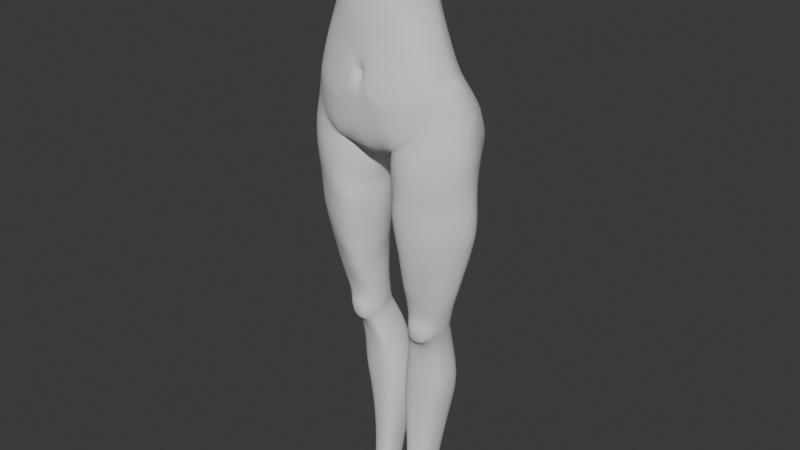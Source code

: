 # Source: StylizedCharaBlendAlong16.blend  (saved by Blender 5.0.118; exported with 4.5.12 LTS)
import bpy
from mathutils import Matrix  # noqa: F401  (used for matrix-valued properties, if any)

bpy.ops.wm.read_factory_settings(use_empty=True)
scene = bpy.context.scene
scene.name = 'Scene'

# ---- collections
col_reference_images = bpy.data.collections.new('Reference images'); scene.collection.children.link(col_reference_images)
col_mesh = bpy.data.collections.new('Mesh'); scene.collection.children.link(col_mesh)

# ---- world
world_world = bpy.data.worlds.new('World'); scene.world = world_world
world_world.use_nodes = True; world_world.node_tree.nodes.clear()
_N = world_world.node_tree.nodes; _L = world_world.node_tree.links
n0 = _N.new('ShaderNodeOutputWorld'); n0.name = 'World Output'; n0.location = (200, 100)
n1 = _N.new('ShaderNodeBackground'); n1.name = 'Background'; n1.location = (-200, 100)
n1.inputs[0].default_value = (0.05088, 0.05088, 0.05088, 1.0)
_L.new(n1.outputs[0], n0.inputs[0])
n0.is_active_output = True
world_world.color = (0.05088, 0.05088, 0.05088)
world_world.sun_shadow_jitter_overblur = 0.0

# ---- meshes
me_cylinder = bpy.data.meshes.new('Cylinder')
me_cylinder.from_pydata([(-0.0227, 0.6464, -1.502), (0.0, 0.7505, 1.295), (0.5619, 0.838, 1.306), (0.7968, 0.627, 1.445), (1.152, 0.502, -1.3), (0.9965, 0.4314, 1.557), (1.328, -0.01377, -1.07), (1.157, 0.2499, 1.541), (1.216, -0.3473, -1.17), (0.9967, 0.01952, 1.54), (0.9431, -0.5992, -1.375), (0.7969, -0.1444, 1.536), (0.5361, -0.8078, -1.811), (0.5935, -0.2171, 1.52), (0.0, -0.7658, -1.884), (0.0, -0.4961, 1.475), (-6.479e-05, 0.4617, -0.4658), (0.5438, 0.4097, -0.3923), (0.8185, 0.2322, -0.3566), (0.9322, 0.01215, -0.3372), (0.9847, -0.1694, -0.3307), (0.9272, -0.4661, -0.4242), (0.8006, -0.6225, -0.5047), (0.5376, -0.7407, -0.6153), (0.0, -0.8241, -0.8921), (0.0, 0.5632, 0.5283), (0.4193, 0.4797, 0.4583), (0.5601, 0.3086, 0.5771), (0.753, 0.1384, 0.6616), (0.8324, -0.001413, 0.6715), (0.7535, -0.3093, 0.623), (0.5602, -0.5595, 0.5444), (0.4414, -0.6384, 0.5267), (0.0, -0.6897, 0.6003), (0.489, 0.3288, 0.01728), (0.6692, 0.2107, 0.06204), (0.7744, 0.01983, 0.09757), (0.8325, -0.1352, 0.09741), (0.7747, -0.421, 0.04343), (0.6571, -0.592, -0.01834), (0.482, -0.6916, -0.09117), (0.0, -0.7933, -0.1982), (6.479e-06, 0.3882, -0.07757), (0.0, 0.4151, 0.2052), (0.4279, 0.344, 0.2284), (0.5699, 0.2413, 0.2914), (0.7214, 0.05888, 0.3404), (0.7941, -0.08712, 0.3383), (0.722, -0.3769, 0.2918), (0.5696, -0.5855, 0.2303), (0.4429, -0.6806, 0.1896), (0.0, -0.7747, 0.1602), (0.4779, 0.7121, -1.069), (0.756, 0.6325, -1.011), (1.027, 0.4106, -1.032), (1.253, -0.05646, -0.7511), (1.109, -0.3854, -0.8969), (0.9186, -0.6307, -1.015), (0.5712, -0.7951, -1.202), (0.0, -0.8113, -1.375), (-0.001399, 0.6697, -1.194), (0.0, 0.104, -2.098), (0.1704, 0.01836, -2.009), (0.0, -0.3917, -2.074), (0.3025, -0.4012, -1.919), (-0.01263, 0.4346, -1.772), (0.09573, 0.2778, -2.065), (0.5385, 0.6611, -3.133), (0.969, 0.6577, -3.063), (1.286, 0.3315, -3.052), (1.485, 0.06875, -3.086), (1.29, -0.2711, -3.087), (1.015, -0.5433, -3.165), (0.439, -0.6935, -3.191), (0.1962, 0.05281, -3.203), (0.2283, -0.285, -3.201), (0.3186, 0.3466, -3.172), (0.5772, 0.6041, -2.681), (0.3355, 0.3481, -2.777), (1.24, 0.3422, -2.581), (0.9256, 0.6211, -2.632), (0.1332, 0.02159, -2.817), (0.2179, -0.3415, -2.803), (0.428, -0.769, -2.77), (0.9608, -0.5921, -2.589), (1.309, -0.2977, -2.588), (1.471, 0.04381, -2.542), (0.5113, 0.4927, -3.989), (0.911, 0.5376, -3.976), (1.148, 0.2054, -3.935), (1.244, 0.02348, -3.925), (1.126, -0.2075, -3.948), (0.9232, -0.3422, -3.977), (0.4598, -0.5058, -4.011), (0.3147, 0.009673, -3.967), (0.321, -0.2408, -3.969), (0.3695, 0.2265, -3.998), (0.2712, 0.3947, -2.413), (0.8671, 0.7223, -2.35), (0.1609, -0.4331, -2.275), (0.9402, -0.6966, -1.953), (1.312, -0.3897, -1.874), (1.491, -0.05464, -1.805), (0.5364, 0.6499, -2.435), (1.181, 0.5569, -2.122), (0.1632, -0.01889, -2.337), (0.5277, -0.7449, -2.127), (0.4579, 0.3969, -4.455), (0.1096, 0.3137, -2.221), (0.2436, -0.3167, -2.111), (0.9429, -0.6346, -1.613), (1.273, -0.3393, -1.46), (1.427, 0.01104, -1.446), (1.231, 0.5689, -1.735), (0.07538, 0.01757, -2.133), (0.3612, -0.7258, -1.783), (0.8576, 0.3553, -4.466), (1.008, 0.1745, -4.474), (1.056, 0.03898, -4.482), (0.9742, -0.163, -4.471), (0.8291, -0.2665, -4.457), (0.4702, -0.3286, -4.446), (0.3073, 0.01381, -4.459), (0.3332, -0.1971, -4.453), (0.3459, 0.1863, -4.464), (0.0067, 0.7386, -1.635), (0.1896, 0.895, 1.283), (0.2767, -0.7525, -1.811), (0.318, -0.311, 1.501), (0.2964, -0.8073, -0.6779), (0.1849, 0.451, -0.4065), (0.2469, -0.7203, 0.4976), (0.1029, 0.5444, 0.4879), (0.1354, 0.3725, 0.02672), (0.2344, -0.7679, -0.2497), (0.1007, 0.387, 0.2627), (0.2444, -0.7519, 0.156), (0.2075, 0.7471, -1.173), (0.2667, -0.8323, -1.222), (0.1064, 0.08608, -2.037), (0.1894, -0.336, -2.101), (0.01949, 0.4628, -1.969), (0.5765, 0.6082, -2.521), (1.231, 0.4068, -2.342), (0.1818, -0.01429, -2.631), (0.5122, -0.7173, -2.559), (0.3191, 0.3467, -2.596), (0.9134, 0.6788, -2.451), (0.2385, -0.3946, -2.621), (0.9524, -0.6515, -2.435), (1.315, -0.3522, -2.328), (1.463, 0.003815, -2.261), (0.4081, 0.4161, -4.799), (0.8292, 0.3795, -4.809), (0.9365, 0.1858, -4.812), (0.9358, 0.07288, -4.807), (0.873, -0.1317, -4.77), (0.7361, -0.2384, -4.692), (0.4971, -0.2693, -4.687), (0.2981, 0.0227, -4.805), (0.3527, -0.1691, -4.765), (0.3295, 0.1753, -4.816), (0.4029, 0.4433, -4.917), (0.8011, 0.4022, -4.937), (0.8905, 0.1917, -4.943), (0.8916, 0.08242, -4.943), (0.8583, -0.09114, -4.95), (0.6882, -0.2694, -4.822), (0.7854, -0.218, -4.882), (0.3047, 0.03009, -4.932), (0.3311, -0.1238, -4.946), (0.3431, 0.1796, -4.934), (0.4109, 0.4914, -5.022), (0.7856, 0.4363, -5.041), (0.8709, 0.2282, -5.046), (0.8683, 0.1203, -5.053), (0.8069, -0.06842, -5.119), (0.6673, -0.1347, -5.224), (0.437, -0.1707, -5.217), (0.3165, 0.09047, -5.043), (0.339, -0.09352, -5.115), (0.3549, 0.2389, -5.04), (0.3372, 0.6333, -5.348), (0.7157, 0.5791, -5.365), (0.815, 0.3686, -5.37), (0.8145, 0.2418, -5.372), (0.7833, 0.03223, -5.382), (0.6825, -0.0448, -5.41), (0.3156, -0.1317, -5.394), (0.2315, 0.2193, -5.364), (0.2422, 0.007643, -5.376), (0.2674, 0.3822, -5.365), (0.218, 0.7805, -6.779), (0.5642, 0.7523, -6.767), (0.7058, 0.5553, -6.75), (0.7397, 0.3801, -6.746), (0.6857, 0.1379, -6.733), (0.5468, 0.02028, -6.734), (0.1897, -0.03449, -6.746), (0.06706, 0.3455, -6.783), (0.07772, 0.09979, -6.763), (0.1001, 0.5598, -6.779), (0.8164, 0.5258, -5.89), (0.6621, 0.7264, -5.891), (0.1038, 0.3047, -5.898), (0.1234, 0.07835, -5.894), (0.2511, -0.0595, -5.891), (0.6445, -0.003128, -5.896), (0.8377, 0.3308, -5.89), (0.2806, 0.7546, -5.887), (0.1467, 0.531, -5.894), (0.7954, 0.1069, -5.892), (0.2648, 0.6142, -7.599), (0.4929, 0.5883, -7.601), (0.5848, 0.4333, -7.598), (0.5973, 0.3006, -7.595), (0.5657, 0.1063, -7.585), (0.4762, 0.01531, -7.585), (0.2424, -0.03301, -7.583), (0.1572, 0.2705, -7.611), (0.1656, 0.06938, -7.593), (0.1819, 0.4399, -7.604), (0.2889, 0.4442, -8.336), (0.4678, 0.4251, -8.34), (0.5537, 0.3036, -8.34), (0.5606, 0.1813, -8.336), (0.5376, 0.01767, -8.33), (0.4521, -0.06934, -8.328), (0.2695, -0.106, -8.324), (0.1864, 0.1562, -8.347), (0.1947, -0.01697, -8.332), (0.2089, 0.309, -8.342), (0.8193, 0.5599, -6.263), (0.06831, 0.3324, -6.289), (0.2129, -0.05143, -6.265), (0.8416, 0.3636, -6.26), (0.2426, 0.7965, -6.28), (0.7996, 0.1223, -6.255), (0.6599, 0.7678, -6.274), (0.07984, 0.0893, -6.276), (0.6431, 0.003787, -6.258), (0.1041, 0.5644, -6.283), (0.5176, -0.2888, -4.819), (0.4152, -0.2438, -4.879), (0.7945, -0.1899, -4.989), (0.3885, -0.2112, -4.989), (0.7527, -0.1828, -5.099), (0.6492, -0.2075, -5.173), (0.4876, -0.2275, -5.17), (0.4073, -0.1989, -5.1), (0.6494, -0.2881, -4.925), (0.7176, -0.2588, -4.95), (0.5363, -0.2998, -4.922), (0.4708, -0.2762, -4.944), (0.717, -0.2479, -5.018), (0.4586, -0.2623, -5.016), (0.7029, -0.2374, -5.09), (0.6309, -0.2566, -5.118), (0.521, -0.2676, -5.116), (0.4597, -0.2485, -5.089), (0.6351, -0.2778, -5.025), (0.5307, -0.2874, -5.023), (0.5408, 0.5002, -3.73), (0.9435, 0.5778, -3.711), (0.3617, 0.267, -3.739), (0.2549, 0.02669, -3.707), (0.9653, -0.3998, -3.72), (1.202, -0.2146, -3.676), (1.209, 0.2494, -3.663), (0.2881, -0.2509, -3.721), (0.4913, -0.589, -3.81), (1.314, 0.04327, -3.662), (0.5494, 0.5282, -3.481), (0.2491, 0.04526, -3.456), (1.248, -0.2274, -3.435), (0.2603, -0.2597, -3.481), (0.9836, -0.4563, -3.482), (0.3455, 0.3123, -3.492), (0.9594, 0.6057, -3.459), (1.248, 0.299, -3.418), (0.4941, -0.643, -3.541), (1.369, 0.06387, -3.427), (0.8956, 0.4019, -4.157), (0.4969, 0.474, -4.173), (0.3646, 0.2087, -4.174), (0.3208, 0.00849, -4.158), (0.8924, -0.3073, -4.182), (1.055, -0.1982, -4.167), (1.097, 0.1884, -4.153), (0.3296, -0.2263, -4.161), (0.48, -0.4666, -4.197), (1.173, 0.02261, -4.183), (0.6799, 0.6672, -5.641), (0.1743, 0.05224, -5.646), (0.6629, -0.01664, -5.656), (0.1973, 0.4706, -5.642), (0.8121, 0.4616, -5.644), (0.1568, 0.2722, -5.643), (0.274, -0.09324, -5.643), (0.8242, 0.296, -5.645), (0.3048, 0.707, -5.63), (0.7857, 0.07734, -5.649), (0.0, -0.8424, -1.064), (0.0, -0.7989, -0.4607), (0.117, -0.8304, -0.6994), (0.1078, -0.8631, -0.9136), (0.09728, -0.8079, -0.5452), (0.0, -0.7808, -0.5886), (0.05255, -0.7832, -0.7107), (0.04844, -0.8053, -0.7919), (0.04755, -0.773, -0.6422), (0.0, -0.8028, -0.8221), (0.0, -0.7698, -0.6375), (0.03337, -0.7697, -0.7172), (0.03161, -0.7874, -0.7749), (0.03204, -0.7645, -0.6597), (0.0, -0.7855, -0.7714), (0.0, -0.7706, -0.6849), (0.03314, -0.7655, -0.7157), (0.03842, -0.7783, -0.7765), (0.03447, -0.7605, -0.6586), (1.341, 0.2475, -1.973), (1.285, 0.3033, -1.554), (1.24, 0.2585, -1.2), (0.7802, 0.8685, -1.541), (0.4317, 0.8991, -1.462), (0.6226, 0.8619, -1.418), (0.7705, 0.8127, -1.401), (0.2207, 0.8394, -2.188), (0.6559, 0.9365, -2.125), (0.4265, 0.9277, -2.196), (0.8229, 0.8961, -2.047), (0.09567, 0.7428, -2.094), (0.8183, 0.9066, -1.903), (0.03073, 0.819, -1.714), (0.2521, 0.9088, -1.525), (0.02967, 0.7055, -1.983), (0.4068, 0.9647, -1.643), (0.6008, 0.9542, -1.587), (0.2385, 0.918, -2.026), (0.6274, 0.9786, -1.962), (0.4166, 0.9685, -2.013), (0.09622, 0.845, -2.01), (0.1072, 0.9185, -1.71), (0.2405, 0.9581, -1.683), (0.08175, 0.5575, -2.164), (0.1217, 0.8846, -1.595), (0.1105, 0.8288, -1.442), (0.4568, 0.806, -1.29), (0.6809, 0.7615, -1.249), (0.8875, 0.7034, -1.266), (0.2405, 0.8381, -1.358), (0.9525, 0.7316, -1.444), (1.012, 0.7807, -1.853), (0.9645, 0.7899, -2.086), (0.2222, 0.6697, -2.308), (0.4577, 0.8195, -2.358), (0.7535, 0.8626, -2.271), (0.1067, 0.913, -1.869), (0.0003434, 0.5949, -0.9378), (0.4853, 0.6461, -0.9605), (0.7758, 0.4765, -0.8562), (1.001, 0.2418, -0.822), (1.127, -0.087, -0.6804), (1.095, -0.4008, -0.84), (0.9091, -0.6291, -0.9725), (0.577, -0.8161, -1.078), (0.1688, 0.6848, -1.079), (0.2861, -0.8498, -1.081), (0.04707, -0.7982, -0.7794), (0.1124, -0.8571, -0.8535), (0.02505, -0.7793, -0.7713), (0.02671, -0.7748, -0.7753), (0.6042, 0.9934, -1.783), (0.4085, 1.004, -1.833), (0.2461, 0.9707, -1.859), (0.7924, 0.9152, -1.725), (0.9806, 0.7724, -1.646), (0.01823, 0.7621, -1.856), (-0.007381, 0.6319, -1.823), (1.2, 0.5109, -1.503), (1.39, 0.06508, -1.261)], [], [(132, 126, 2, 26), (26, 2, 3, 27), (27, 3, 5, 28), (28, 5, 7, 29), (29, 7, 9, 30), (30, 9, 11, 31), (31, 11, 13, 32), (131, 128, 15, 33), (368, 129, 304, 370), (365, 22, 23, 366), (364, 21, 22, 365), (363, 20, 21, 364), (362, 19, 20, 363), (361, 18, 19, 362), (360, 17, 18, 361), (367, 130, 17, 360), (136, 131, 33, 51), (49, 31, 32, 50), (48, 30, 31, 49), (47, 29, 30, 48), (46, 28, 29, 47), (45, 27, 28, 46), (44, 26, 27, 45), (135, 132, 26, 44), (130, 133, 34, 17), (17, 34, 35, 18), (18, 35, 36, 19), (19, 36, 37, 20), (20, 37, 38, 21), (21, 38, 39, 22), (22, 39, 40, 23), (134, 41, 303, 306), (133, 135, 44, 34), (34, 44, 45, 35), (35, 45, 46, 36), (36, 46, 47, 37), (37, 47, 48, 38), (38, 48, 49, 39), (39, 49, 50, 40), (134, 136, 51, 41), (4, 54, 55, 6, 323), (6, 55, 56, 8), (8, 56, 57, 10), (10, 57, 58, 12), (127, 138, 59, 14), (140, 64, 12, 127), (141, 66, 62, 139), (139, 62, 64, 140), (78, 77, 67, 76), (80, 79, 69, 68), (82, 81, 74, 75), (77, 80, 68, 67), (81, 78, 76, 74), (84, 83, 73, 72), (83, 82, 75, 73), (85, 84, 72, 71), (86, 85, 71, 70), (79, 86, 70, 69), (143, 151, 86, 79), (151, 150, 85, 86), (150, 149, 84, 85), (145, 148, 82, 83), (149, 145, 83, 84), (144, 146, 78, 81), (148, 144, 81, 82), (147, 143, 79, 80), (146, 142, 77, 78), (262, 263, 88, 87), (265, 264, 96, 94), (267, 266, 92, 91), (263, 268, 89, 88), (269, 265, 94, 95), (266, 270, 93, 92), (268, 271, 90, 89), (264, 262, 87, 96), (270, 269, 95, 93), (271, 267, 91, 90), (109, 114, 105, 99), (142, 103, 98, 147), (114, 108, 97, 105), (110, 115, 106, 100), (115, 109, 99, 106), (111, 110, 100, 101), (112, 111, 101, 102), (113, 322, 112, 102, 321, 104), (380, 381, 112, 322, 113), (6, 8, 111, 112, 381), (8, 10, 110, 111), (12, 64, 109, 115), (10, 12, 115, 110), (62, 66, 108, 114), (64, 62, 114, 109), (283, 282, 116, 107), (285, 284, 124, 122), (287, 286, 120, 119), (282, 288, 117, 116), (289, 285, 122, 123), (286, 290, 121, 120), (288, 291, 118, 117), (284, 283, 107, 124), (290, 289, 123, 121), (291, 287, 119, 118), (0, 125, 379, 141, 65), (61, 139, 140, 63), (65, 141, 139, 61), (63, 140, 127, 14), (12, 58, 138, 127), (0, 60, 137, 347, 125), (40, 50, 136, 134), (42, 43, 135, 133), (23, 40, 134, 129), (16, 42, 133, 130), (43, 25, 132, 135), (50, 32, 131, 136), (359, 16, 130, 367), (366, 23, 129, 368), (32, 13, 128, 131), (25, 1, 126, 132), (77, 142, 147, 80), (97, 103, 142, 146), (98, 104, 143, 147), (99, 105, 144, 148), (105, 97, 146, 144), (100, 106, 145, 149), (106, 99, 148, 145), (101, 100, 149, 150), (102, 101, 150, 151), (104, 321, 102, 151, 143), (123, 122, 159, 160), (120, 121, 158, 157), (117, 118, 155, 154), (124, 107, 152, 161), (121, 123, 160, 158), (107, 116, 153, 152), (118, 119, 156, 155), (122, 124, 161, 159), (119, 120, 157, 156), (116, 117, 154, 153), (155, 156, 166, 165), (152, 153, 163, 162), (159, 161, 171, 169), (166, 156, 168, 244), (153, 154, 164, 163), (160, 159, 169, 170), (170, 180, 249, 245), (154, 155, 165, 164), (161, 152, 162, 171), (157, 158, 242, 167), (162, 163, 173, 172), (169, 171, 181, 179), (177, 176, 246, 247), (163, 164, 174, 173), (170, 169, 179, 180), (158, 160, 243, 242), (164, 165, 175, 174), (171, 162, 172, 181), (180, 178, 248, 249), (165, 166, 176, 175), (176, 177, 187, 186), (173, 174, 184, 183), (180, 179, 189, 190), (177, 178, 188, 187), (174, 175, 185, 184), (181, 172, 182, 191), (178, 180, 190, 188), (175, 176, 186, 185), (172, 173, 183, 182), (179, 181, 191, 189), (238, 232, 194, 193), (239, 233, 199, 200), (240, 234, 198, 197), (232, 235, 195, 194), (241, 236, 192, 201), (234, 239, 200, 198), (235, 237, 196, 195), (236, 238, 193, 192), (233, 241, 201, 199), (237, 240, 197, 196), (301, 294, 207, 211), (297, 295, 210, 204), (300, 292, 203, 209), (299, 301, 211, 208), (298, 293, 205, 206), (295, 300, 209, 210), (296, 299, 208, 202), (294, 298, 206, 207), (293, 297, 204, 205), (292, 296, 202, 203), (200, 199, 219, 220), (197, 198, 218, 217), (194, 195, 215, 214), (201, 192, 212, 221), (198, 200, 220, 218), (195, 196, 216, 215), (192, 193, 213, 212), (199, 201, 221, 219), (196, 197, 217, 216), (193, 194, 214, 213), (214, 215, 225, 224), (221, 212, 222, 231), (218, 220, 230, 228), (215, 216, 226, 225), (212, 213, 223, 222), (219, 221, 231, 229), (216, 217, 227, 226), (213, 214, 224, 223), (220, 219, 229, 230), (217, 218, 228, 227), (211, 207, 240, 237), (204, 210, 241, 233), (209, 203, 238, 236), (208, 211, 237, 235), (206, 205, 239, 234), (210, 209, 236, 241), (202, 208, 235, 232), (207, 206, 234, 240), (205, 204, 233, 239), (203, 202, 232, 238), (156, 157, 167, 168), (160, 170, 245, 243), (176, 166, 244, 246), (178, 177, 247, 248), (167, 242, 252, 250), (245, 249, 259, 255), (243, 245, 255, 253), (242, 243, 253, 252), (244, 168, 251, 254), (249, 248, 258, 259), (168, 167, 250, 251), (248, 247, 257, 258), (246, 244, 254, 256), (247, 246, 256, 257), (261, 260, 250, 252), (260, 254, 251, 250), (261, 255, 259, 258), (252, 253, 255, 261), (257, 256, 254, 260), (258, 257, 260, 261), (281, 274, 267, 271), (280, 275, 269, 270), (277, 272, 262, 264), (279, 281, 271, 268), (276, 280, 270, 266), (275, 273, 265, 269), (278, 279, 268, 263), (274, 276, 266, 267), (273, 277, 264, 265), (272, 278, 263, 262), (67, 68, 278, 272), (74, 76, 277, 273), (71, 72, 276, 274), (68, 69, 279, 278), (75, 74, 273, 275), (72, 73, 280, 276), (69, 70, 281, 279), (76, 67, 272, 277), (73, 75, 275, 280), (70, 71, 274, 281), (90, 91, 287, 291), (93, 95, 289, 290), (96, 87, 283, 284), (89, 90, 291, 288), (92, 93, 290, 286), (95, 94, 285, 289), (88, 89, 288, 282), (91, 92, 286, 287), (94, 96, 284, 285), (87, 88, 282, 283), (183, 184, 296, 292), (190, 189, 297, 293), (187, 188, 298, 294), (184, 185, 299, 296), (191, 182, 300, 295), (188, 190, 293, 298), (185, 186, 301, 299), (182, 183, 292, 300), (189, 191, 295, 297), (186, 187, 294, 301), (302, 305, 309, 24), (306, 303, 307, 310), (129, 134, 306, 304), (59, 138, 305, 302), (370, 304, 308, 369), (304, 306, 310, 308), (24, 309, 314, 311), (369, 308, 313, 371), (308, 310, 315, 313), (310, 307, 312, 315), (313, 315, 320, 318), (311, 314, 319, 316), (371, 313, 318, 372), (315, 312, 317, 320), (317, 316, 319, 372, 318, 320), (356, 355, 328, 330), (347, 137, 351), (354, 357, 329, 331), (377, 353, 333, 376), (141, 336, 332, 345), (357, 356, 330, 329), (379, 125, 334, 378), (351, 348, 325, 335), (355, 345, 332, 328), (348, 349, 326, 325), (353, 354, 331, 333), (349, 350, 327, 326), (350, 352, 324, 327), (335, 325, 337, 344), (325, 326, 338, 337), (358, 343, 344, 375), (326, 327, 324, 338), (346, 335, 344, 343), (330, 328, 339, 341), (331, 329, 340, 333), (332, 336, 342), (329, 330, 341, 340), (328, 332, 342, 339), (373, 340, 341, 374), (375, 374, 341, 339), (373, 376, 333, 340), (378, 334, 343, 358), (334, 346, 343), (125, 347, 346, 334), (53, 54, 350, 349), (52, 53, 349, 348), (137, 52, 348, 351), (346, 347, 351, 335), (380, 113, 353, 377), (54, 4, 352, 350), (113, 104, 354, 353), (98, 103, 356, 357), (103, 97, 355, 356), (97, 108, 345, 355), (104, 98, 357, 354), (108, 66, 141, 345), (314, 371, 372, 319), (309, 369, 371, 314), (305, 370, 369, 309), (58, 366, 368, 138), (60, 359, 367, 137), (137, 367, 360, 52), (52, 360, 361, 53), (53, 361, 362, 54), (54, 362, 363, 55), (55, 363, 364, 56), (56, 364, 365, 57), (57, 365, 366, 58), (138, 368, 370, 305), (342, 358, 375, 339), (344, 337, 374, 375), (338, 373, 374, 337), (338, 324, 376, 373), (352, 377, 376, 324), (336, 378, 358, 342), (141, 379, 378, 336), (4, 380, 377, 352), (4, 323, 6, 381, 380)])
me_cylinder.polygons.foreach_set('use_smooth', [True] * 356)
_uv = me_cylinder.uv_layers.new(name='UVMap')
_uv.uv.foreach_set('vector', [0.9667, 0.925, 0.9667, 1.0, 0.9375, 1.0, 0.9375, 0.925, 0.9375, 0.925, 0.9375, 1.0, 0.875, 1.0, 0.875, 0.925, 0.875, 0.925, 0.875, 1.0, 0.8125, 1.0, 0.8125, 0.925, 0.8125, 0.925, 0.8125, 1.0, 0.75, 1.0, 0.75, 0.925, 0.75, 0.925, 0.75, 1.0, 0.6875, 1.0, 0.6875, 0.925, 0.6875, 0.925, 0.6875, 1.0, 0.625, 1.0, 0.625, 0.925, 0.625, 0.925, 0.625, 1.0, 0.5625, 1.0, 0.5625, 0.925, 0.5333, 0.925, 0.5333, 1.0, 0.5, 1.0, 0.5, 0.925, 0.5333, 0.6296, 0.5333, 0.75, 0.516, 0.75, 0.5161, 0.7275, 0.625, 0.6296, 0.625, 0.75, 0.5625, 0.75, 0.5625, 0.6296, 0.6875, 0.6296, 0.6875, 0.75, 0.625, 0.75, 0.625, 0.6296, 0.75, 0.6296, 0.75, 0.75, 0.6875, 0.75, 0.6875, 0.6296, 0.8125, 0.6296, 0.8125, 0.75, 0.75, 0.75, 0.75, 0.6296, 0.875, 0.6296, 0.875, 0.75, 0.8125, 0.75, 0.8125, 0.6296, 0.9375, 0.6296, 0.9375, 0.75, 0.875, 0.75, 0.875, 0.6296, 0.9667, 0.6296, 0.9667, 0.75, 0.9375, 0.75, 0.9375, 0.6296, 0.5333, 0.8915, 0.5333, 0.925, 0.5, 0.925, 0.5, 0.8915, 0.625, 0.8915, 0.625, 0.925, 0.5625, 0.925, 0.5625, 0.8915, 0.6875, 0.8915, 0.6875, 0.925, 0.625, 0.925, 0.625, 0.8915, 0.75, 0.8915, 0.75, 0.925, 0.6875, 0.925, 0.6875, 0.8915, 0.8125, 0.8915, 0.8125, 0.925, 0.75, 0.925, 0.75, 0.8915, 0.875, 0.8915, 0.875, 0.925, 0.8125, 0.925, 0.8125, 0.8915, 0.9375, 0.8915, 0.9375, 0.925, 0.875, 0.925, 0.875, 0.8915, 0.9667, 0.8915, 0.9667, 0.925, 0.9375, 0.925, 0.9375, 0.8915, 0.9667, 0.75, 0.9667, 0.8642, 0.9375, 0.8642, 0.9375, 0.75, 0.9375, 0.75, 0.9375, 0.8642, 0.875, 0.8642, 0.875, 0.75, 0.875, 0.75, 0.875, 0.8642, 0.8125, 0.8642, 0.8125, 0.75, 0.8125, 0.75, 0.8125, 0.8642, 0.75, 0.8642, 0.75, 0.75, 0.75, 0.75, 0.75, 0.8642, 0.6875, 0.8642, 0.6875, 0.75, 0.6875, 0.75, 0.6875, 0.8642, 0.625, 0.8642, 0.625, 0.75, 0.625, 0.75, 0.625, 0.8642, 0.5625, 0.8642, 0.5625, 0.75, 0.5333, 0.8642, 0.5, 0.8642, 0.5, 0.8057, 0.5156, 0.7837, 0.9667, 0.8642, 0.9667, 0.8915, 0.9375, 0.8915, 0.9375, 0.8642, 0.9375, 0.8642, 0.9375, 0.8915, 0.875, 0.8915, 0.875, 0.8642, 0.875, 0.8642, 0.875, 0.8915, 0.8125, 0.8915, 0.8125, 0.8642, 0.8125, 0.8642, 0.8125, 0.8915, 0.75, 0.8915, 0.75, 0.8642, 0.75, 0.8642, 0.75, 0.8915, 0.6875, 0.8915, 0.6875, 0.8642, 0.6875, 0.8642, 0.6875, 0.8915, 0.625, 0.8915, 0.625, 0.8642, 0.625, 0.8642, 0.625, 0.8915, 0.5625, 0.8915, 0.5625, 0.8642, 0.5333, 0.8642, 0.5333, 0.8915, 0.5, 0.8915, 0.5, 0.8642, 0.8125, 0.5, 0.8125, 0.6238, 0.75, 0.6238, 0.75, 0.5, 0.7812, 0.5, 0.75, 0.5, 0.75, 0.6238, 0.6875, 0.6238, 0.6875, 0.5, 0.6875, 0.5, 0.6875, 0.6238, 0.625, 0.6238, 0.625, 0.5, 0.625, 0.5, 0.625, 0.6238, 0.5625, 0.6238, 0.5625, 0.5, 0.5333, 0.5, 0.5333, 0.6238, 0.5, 0.6238, 0.5, 0.5, 0.6418, 0.5, 0.6564, 0.5, 0.5625, 0.5, 0.5333, 0.5, 0.8617, 0.5, 0.8466, 0.5, 0.75, 0.5, 0.75, 0.5, 0.75, 0.5, 0.75, 0.5, 0.6564, 0.5, 0.6418, 0.5, 0.8466, 0.5, 0.9375, 0.5, 0.9375, 0.5, 0.8466, 0.5, 0.875, 0.5, 0.8125, 0.5, 0.8125, 0.5, 0.875, 0.5, 0.6564, 0.5, 0.75, 0.5, 0.75, 0.5, 0.6564, 0.5, 0.9375, 0.5, 0.875, 0.5, 0.875, 0.5, 0.9375, 0.5, 0.75, 0.5, 0.8466, 0.5, 0.8466, 0.5, 0.75, 0.5, 0.625, 0.5, 0.5625, 0.5, 0.5625, 0.5, 0.625, 0.5, 0.5625, 0.5, 0.6564, 0.5, 0.6564, 0.5, 0.5625, 0.5, 0.6875, 0.5, 0.625, 0.5, 0.625, 0.5, 0.6875, 0.5, 0.75, 0.5, 0.6875, 0.5, 0.6875, 0.5, 0.75, 0.5, 0.8125, 0.5, 0.75, 0.5, 0.75, 0.5, 0.8125, 0.5, 0.8125, 0.5, 0.75, 0.5, 0.75, 0.5, 0.8125, 0.5, 0.75, 0.5, 0.6875, 0.5, 0.6875, 0.5, 0.75, 0.5, 0.6875, 0.5, 0.625, 0.5, 0.625, 0.5, 0.6875, 0.5, 0.5625, 0.5, 0.6564, 0.5, 0.6564, 0.5, 0.5625, 0.5, 0.625, 0.5, 0.5625, 0.5, 0.5625, 0.5, 0.625, 0.5, 0.75, 0.5, 0.8466, 0.5, 0.8466, 0.5, 0.75, 0.5, 0.6564, 0.5, 0.75, 0.5, 0.75, 0.5, 0.6564, 0.5, 0.875, 0.5, 0.8125, 0.5, 0.8125, 0.5, 0.875, 0.5, 0.8466, 0.5, 0.9375, 0.5, 0.9375, 0.5, 0.8466, 0.5, 0.9375, 0.5, 0.875, 0.5, 0.875, 0.5, 0.9375, 0.5, 0.75, 0.5, 0.8466, 0.5, 0.8466, 0.5, 0.75, 0.5, 0.6875, 0.5, 0.625, 0.5, 0.625, 0.5, 0.6875, 0.5, 0.875, 0.5, 0.8125, 0.5, 0.8125, 0.5, 0.875, 0.5, 0.6564, 0.5, 0.75, 0.5, 0.75, 0.5, 0.6564, 0.5, 0.625, 0.5, 0.5625, 0.5, 0.5625, 0.5, 0.625, 0.5, 0.8125, 0.5, 0.75, 0.5, 0.75, 0.5, 0.8125, 0.5, 0.8466, 0.5, 0.9375, 0.5, 0.9375, 0.5, 0.8466, 0.5, 0.5625, 0.5, 0.6564, 0.5, 0.6564, 0.5, 0.5625, 0.5, 0.75, 0.5, 0.6875, 0.5, 0.6875, 0.5, 0.75, 0.5, 0.6564, 0.5, 0.75, 0.5, 0.75, 0.5, 0.6564, 0.5, 0.9375, 0.5, 0.9375, 0.5, 0.875, 0.5, 0.875, 0.5, 0.75, 0.5, 0.8466, 0.5, 0.8466, 0.5, 0.75, 0.5, 0.625, 0.5, 0.5625, 0.5, 0.5625, 0.5, 0.625, 0.5, 0.5625, 0.5, 0.6564, 0.5, 0.6564, 0.5, 0.5625, 0.5, 0.6875, 0.5, 0.625, 0.5, 0.625, 0.5, 0.6875, 0.5, 0.75, 0.5, 0.6875, 0.5, 0.6875, 0.5, 0.75, 0.5, 0.8125, 0.5, 0.7812, 0.5, 0.75, 0.5, 0.75, 0.5, 0.7812, 0.5, 0.8125, 0.5, 0.8125, 0.5, 0.75, 0.5, 0.75, 0.5, 0.7812, 0.5, 0.8125, 0.5, 0.75, 0.5, 0.6875, 0.5, 0.6875, 0.5, 0.75, 0.5, 0.75, 0.5, 0.6875, 0.5, 0.625, 0.5, 0.625, 0.5, 0.6875, 0.5, 0.5625, 0.5, 0.6564, 0.5, 0.6564, 0.5, 0.5625, 0.5, 0.625, 0.5, 0.5625, 0.5, 0.5625, 0.5, 0.625, 0.5, 0.75, 0.5, 0.8466, 0.5, 0.8466, 0.5, 0.75, 0.5, 0.6564, 0.5, 0.75, 0.5, 0.75, 0.5, 0.6564, 0.5, 0.9375, 0.5, 0.875, 0.5, 0.875, 0.5, 0.9375, 0.5, 0.75, 0.5, 0.8466, 0.5, 0.8466, 0.5, 0.75, 0.5, 0.6875, 0.5, 0.625, 0.5, 0.625, 0.5, 0.6875, 0.5, 0.875, 0.5, 0.8125, 0.5, 0.8125, 0.5, 0.875, 0.5, 0.6564, 0.5, 0.75, 0.5, 0.75, 0.5, 0.6564, 0.5, 0.625, 0.5, 0.5625, 0.5, 0.5625, 0.5, 0.625, 0.5, 0.8125, 0.5, 0.75, 0.5, 0.75, 0.5, 0.8125, 0.5, 0.8466, 0.5, 0.9375, 0.5, 0.9375, 0.5, 0.8466, 0.5, 0.5625, 0.5, 0.6564, 0.5, 0.6564, 0.5, 0.5625, 0.5, 0.75, 0.5, 0.6875, 0.5, 0.6875, 0.5, 0.75, 0.5, 1.0, 0.5, 0.9667, 0.5, 0.9142, 0.5, 0.8617, 0.5, 0.8789, 0.5, 0.75, 0.5, 0.75, 0.5, 0.6418, 0.5, 0.6252, 0.5, 0.8789, 0.5, 0.8617, 0.5, 0.75, 0.5, 0.75, 0.5, 0.6252, 0.5, 0.6418, 0.5, 0.5333, 0.5, 0.5, 0.5, 0.5625, 0.5, 0.5625, 0.6238, 0.5333, 0.6238, 0.5333, 0.5, 1.0, 0.5, 1.0, 0.6238, 0.9667, 0.6238, 0.9667, 0.5619, 0.9667, 0.5, 0.5625, 0.8642, 0.5625, 0.8915, 0.5333, 0.8915, 0.5333, 0.8642, 1.0, 0.8642, 1.0, 0.8915, 0.9667, 0.8915, 0.9667, 0.8642, 0.5625, 0.75, 0.5625, 0.8642, 0.5333, 0.8642, 0.5333, 0.75, 1.0, 0.75, 1.0, 0.8642, 0.9667, 0.8642, 0.9667, 0.75, 1.0, 0.8915, 1.0, 0.925, 0.9667, 0.925, 0.9667, 0.8915, 0.5625, 0.8915, 0.5625, 0.925, 0.5333, 0.925, 0.5333, 0.8915, 1.0, 0.6296, 1.0, 0.75, 0.9667, 0.75, 0.9667, 0.6296, 0.5625, 0.6296, 0.5625, 0.75, 0.5333, 0.75, 0.5333, 0.6296, 0.5625, 0.925, 0.5625, 1.0, 0.5333, 1.0, 0.5333, 0.925, 1.0, 0.925, 1.0, 1.0, 0.9667, 1.0, 0.9667, 0.925, 0.9375, 0.5, 0.9375, 0.5, 0.875, 0.5, 0.875, 0.5, 0.8466, 0.5, 0.9375, 0.5, 0.9375, 0.5, 0.8466, 0.5, 0.875, 0.5, 0.8125, 0.5, 0.8125, 0.5, 0.875, 0.5, 0.6564, 0.5, 0.75, 0.5, 0.75, 0.5, 0.6564, 0.5, 0.75, 0.5, 0.8466, 0.5, 0.8466, 0.5, 0.75, 0.5, 0.625, 0.5, 0.5625, 0.5, 0.5625, 0.5, 0.625, 0.5, 0.5625, 0.5, 0.6564, 0.5, 0.6564, 0.5, 0.5625, 0.5, 0.6875, 0.5, 0.625, 0.5, 0.625, 0.5, 0.6875, 0.5, 0.75, 0.5, 0.6875, 0.5, 0.6875, 0.5, 0.75, 0.5, 0.8125, 0.5, 0.7812, 0.5, 0.75, 0.5, 0.75, 0.5, 0.8125, 0.5, 0.6564, 0.5, 0.75, 0.5, 0.75, 0.5, 0.6564, 0.5, 0.625, 0.5, 0.5625, 0.5, 0.5625, 0.5, 0.625, 0.5, 0.8125, 0.5, 0.75, 0.5, 0.75, 0.5, 0.8125, 0.5, 0.8466, 0.5, 0.9375, 0.5, 0.9375, 0.5, 0.8466, 0.5, 0.5625, 0.5, 0.6564, 0.5, 0.6564, 0.5, 0.5625, 0.5, 0.9375, 0.5, 0.875, 0.5, 0.875, 0.5, 0.9375, 0.5, 0.75, 0.5, 0.6875, 0.5, 0.6875, 0.5, 0.75, 0.5, 0.75, 0.5, 0.8466, 0.5, 0.8466, 0.5, 0.75, 0.5, 0.6875, 0.5, 0.625, 0.5, 0.625, 0.5, 0.6875, 0.5, 0.875, 0.5, 0.8125, 0.5, 0.8125, 0.5, 0.875, 0.5, 0.75, 0.5, 0.6875, 0.5, 0.6875, 0.5, 0.75, 0.5, 0.9375, 0.5, 0.875, 0.5, 0.875, 0.5, 0.9375, 0.5, 0.75, 0.5, 0.8466, 0.5, 0.8466, 0.5, 0.75, 0.5, 0.6875, 0.5, 0.6875, 0.5, 0.6875, 0.5, 0.6875, 0.5, 0.875, 0.5, 0.8125, 0.5, 0.8125, 0.5, 0.875, 0.5, 0.6564, 0.5, 0.75, 0.5, 0.75, 0.5, 0.6564, 0.5, 0.6564, 0.5, 0.6564, 0.5, 0.6564, 0.5, 0.6564, 0.5, 0.8125, 0.5, 0.75, 0.5, 0.75, 0.5, 0.8125, 0.5, 0.8466, 0.5, 0.9375, 0.5, 0.9375, 0.5, 0.8466, 0.5, 0.625, 0.5, 0.5625, 0.5, 0.5625, 0.5, 0.625, 0.5, 0.9375, 0.5, 0.875, 0.5, 0.875, 0.5, 0.9375, 0.5, 0.75, 0.5, 0.8466, 0.5, 0.8466, 0.5, 0.75, 0.5, 0.625, 0.5, 0.6875, 0.5, 0.6875, 0.5, 0.625, 0.5, 0.875, 0.5, 0.8125, 0.5, 0.8125, 0.5, 0.875, 0.5, 0.6564, 0.5, 0.75, 0.5, 0.75, 0.5, 0.6564, 0.5, 0.5625, 0.5, 0.6564, 0.5, 0.6564, 0.5, 0.5625, 0.5, 0.8125, 0.5, 0.75, 0.5, 0.75, 0.5, 0.8125, 0.5, 0.8466, 0.5, 0.9375, 0.5, 0.9375, 0.5, 0.8466, 0.5, 0.6564, 0.5, 0.5625, 0.5, 0.5625, 0.5, 0.6564, 0.5, 0.75, 0.5, 0.6875, 0.5, 0.6875, 0.5, 0.75, 0.5, 0.6875, 0.5, 0.625, 0.5, 0.625, 0.5, 0.6875, 0.5, 0.875, 0.5, 0.8125, 0.5, 0.8125, 0.5, 0.875, 0.5, 0.6564, 0.5, 0.75, 0.5, 0.75, 0.5, 0.6564, 0.5, 0.625, 0.5, 0.5625, 0.5, 0.5625, 0.5, 0.625, 0.5, 0.8125, 0.5, 0.75, 0.5, 0.75, 0.5, 0.8125, 0.5, 0.8466, 0.5, 0.9375, 0.5, 0.9375, 0.5, 0.8466, 0.5, 0.5625, 0.5, 0.6564, 0.5, 0.6564, 0.5, 0.5625, 0.5, 0.75, 0.5, 0.6875, 0.5, 0.6875, 0.5, 0.75, 0.5, 0.9375, 0.5, 0.875, 0.5, 0.875, 0.5, 0.9375, 0.5, 0.75, 0.5, 0.8466, 0.5, 0.8466, 0.5, 0.75, 0.5, 0.875, 0.5, 0.8125, 0.5, 0.8125, 0.5, 0.875, 0.5, 0.6564, 0.5, 0.75, 0.5, 0.75, 0.5, 0.6564, 0.5, 0.625, 0.5, 0.5625, 0.5, 0.5625, 0.5, 0.625, 0.5, 0.8125, 0.5, 0.75, 0.5, 0.75, 0.5, 0.8125, 0.5, 0.8466, 0.5, 0.9375, 0.5, 0.9375, 0.5, 0.8466, 0.5, 0.5625, 0.5, 0.6564, 0.5, 0.6564, 0.5, 0.5625, 0.5, 0.75, 0.5, 0.6875, 0.5, 0.6875, 0.5, 0.75, 0.5, 0.9375, 0.5, 0.875, 0.5, 0.875, 0.5, 0.9375, 0.5, 0.75, 0.5, 0.8466, 0.5, 0.8466, 0.5, 0.75, 0.5, 0.6875, 0.5, 0.625, 0.5, 0.625, 0.5, 0.6875, 0.5, 0.6875, 0.5, 0.625, 0.5, 0.625, 0.5, 0.6875, 0.5, 0.75, 0.5, 0.8466, 0.5, 0.8466, 0.5, 0.75, 0.5, 0.9375, 0.5, 0.875, 0.5, 0.875, 0.5, 0.9375, 0.5, 0.75, 0.5, 0.6875, 0.5, 0.6875, 0.5, 0.75, 0.5, 0.5625, 0.5, 0.6564, 0.5, 0.6564, 0.5, 0.5625, 0.5, 0.8466, 0.5, 0.9375, 0.5, 0.9375, 0.5, 0.8466, 0.5, 0.8125, 0.5, 0.75, 0.5, 0.75, 0.5, 0.8125, 0.5, 0.625, 0.5, 0.5625, 0.5, 0.5625, 0.5, 0.625, 0.5, 0.6564, 0.5, 0.75, 0.5, 0.75, 0.5, 0.6564, 0.5, 0.875, 0.5, 0.8125, 0.5, 0.8125, 0.5, 0.875, 0.5, 0.6564, 0.5, 0.75, 0.5, 0.75, 0.5, 0.6564, 0.5, 0.625, 0.5, 0.5625, 0.5, 0.5625, 0.5, 0.625, 0.5, 0.8125, 0.5, 0.75, 0.5, 0.75, 0.5, 0.8125, 0.5, 0.8466, 0.5, 0.9375, 0.5, 0.9375, 0.5, 0.8466, 0.5, 0.5625, 0.5, 0.6564, 0.5, 0.6564, 0.5, 0.5625, 0.5, 0.75, 0.5, 0.6875, 0.5, 0.6875, 0.5, 0.75, 0.5, 0.9375, 0.5, 0.875, 0.5, 0.875, 0.5, 0.9375, 0.5, 0.75, 0.5, 0.8466, 0.5, 0.8466, 0.5, 0.75, 0.5, 0.6875, 0.5, 0.625, 0.5, 0.625, 0.5, 0.6875, 0.5, 0.875, 0.5, 0.8125, 0.5, 0.8125, 0.5, 0.875, 0.5, 0.8125, 0.5, 0.75, 0.5, 0.75, 0.5, 0.8125, 0.5, 0.8466, 0.5, 0.9375, 0.5, 0.9375, 0.5, 0.8466, 0.5, 0.5625, 0.5, 0.6564, 0.5, 0.6564, 0.5, 0.5625, 0.5, 0.75, 0.5, 0.6875, 0.5, 0.6875, 0.5, 0.75, 0.5, 0.9375, 0.5, 0.875, 0.5, 0.875, 0.5, 0.9375, 0.5, 0.75, 0.5, 0.8466, 0.5, 0.8466, 0.5, 0.75, 0.5, 0.6875, 0.5, 0.625, 0.5, 0.625, 0.5, 0.6875, 0.5, 0.875, 0.5, 0.8125, 0.5, 0.8125, 0.5, 0.875, 0.5, 0.6564, 0.5, 0.75, 0.5, 0.75, 0.5, 0.6564, 0.5, 0.625, 0.5, 0.5625, 0.5, 0.5625, 0.5, 0.625, 0.5, 0.6875, 0.5, 0.625, 0.5, 0.625, 0.5, 0.6875, 0.5, 0.75, 0.5, 0.8466, 0.5, 0.8466, 0.5, 0.75, 0.5, 0.9375, 0.5, 0.875, 0.5, 0.875, 0.5, 0.9375, 0.5, 0.75, 0.5, 0.6875, 0.5, 0.6875, 0.5, 0.75, 0.5, 0.5625, 0.5, 0.6564, 0.5, 0.6564, 0.5, 0.5625, 0.5, 0.8466, 0.5, 0.9375, 0.5, 0.9375, 0.5, 0.8466, 0.5, 0.8125, 0.5, 0.75, 0.5, 0.75, 0.5, 0.8125, 0.5, 0.625, 0.5, 0.5625, 0.5, 0.5625, 0.5, 0.625, 0.5, 0.6564, 0.5, 0.75, 0.5, 0.75, 0.5, 0.6564, 0.5, 0.875, 0.5, 0.8125, 0.5, 0.8125, 0.5, 0.875, 0.5, 0.6875, 0.5, 0.625, 0.5, 0.625, 0.5, 0.6875, 0.5, 0.6564, 0.5, 0.6564, 0.5, 0.6564, 0.5, 0.6564, 0.5, 0.6875, 0.5, 0.6875, 0.5, 0.6875, 0.5, 0.6875, 0.5, 0.5625, 0.5, 0.625, 0.5, 0.625, 0.5, 0.5625, 0.5, 0.625, 0.5, 0.5625, 0.5, 0.5625, 0.5, 0.625, 0.5, 0.6564, 0.5, 0.6564, 0.5, 0.6564, 0.5, 0.6564, 0.5, 0.6564, 0.5, 0.6564, 0.5, 0.6564, 0.5, 0.6564, 0.5, 0.5625, 0.5, 0.6564, 0.5, 0.6564, 0.5, 0.5625, 0.5, 0.6875, 0.5, 0.6875, 0.5, 0.6875, 0.5, 0.6875, 0.5, 0.6564, 0.5, 0.5625, 0.5, 0.5625, 0.5, 0.6564, 0.5, 0.6875, 0.5, 0.625, 0.5, 0.625, 0.5, 0.6875, 0.5, 0.5625, 0.5, 0.625, 0.5, 0.625, 0.5, 0.5625, 0.5, 0.6875, 0.5, 0.6875, 0.5, 0.6875, 0.5, 0.6875, 0.5, 0.625, 0.5, 0.6875, 0.5, 0.6875, 0.5, 0.625, 0.5, 0.5625, 0.5, 0.625, 0.5, 0.625, 0.5, 0.5625, 0.5, 0.625, 0.5, 0.6875, 0.5, 0.6875, 0.5, 0.625, 0.5, 0.5625, 0.5, 0.6564, 0.5, 0.6564, 0.5, 0.5625, 0.5, 0.5625, 0.5, 0.6564, 0.5, 0.6564, 0.5, 0.5625, 0.5, 0.625, 0.5, 0.6875, 0.5, 0.6875, 0.5, 0.625, 0.5, 0.5625, 0.5, 0.625, 0.5, 0.625, 0.5, 0.5625, 0.5, 0.75, 0.5, 0.6875, 0.5, 0.6875, 0.5, 0.75, 0.5, 0.5625, 0.5, 0.6564, 0.5, 0.6564, 0.5, 0.5625, 0.5, 0.8466, 0.5, 0.9375, 0.5, 0.9375, 0.5, 0.8466, 0.5, 0.8125, 0.5, 0.75, 0.5, 0.75, 0.5, 0.8125, 0.5, 0.625, 0.5, 0.5625, 0.5, 0.5625, 0.5, 0.625, 0.5, 0.6564, 0.5, 0.75, 0.5, 0.75, 0.5, 0.6564, 0.5, 0.875, 0.5, 0.8125, 0.5, 0.8125, 0.5, 0.875, 0.5, 0.6875, 0.5, 0.625, 0.5, 0.625, 0.5, 0.6875, 0.5, 0.75, 0.5, 0.8466, 0.5, 0.8466, 0.5, 0.75, 0.5, 0.9375, 0.5, 0.875, 0.5, 0.875, 0.5, 0.9375, 0.5, 0.9375, 0.5, 0.875, 0.5, 0.875, 0.5, 0.9375, 0.5, 0.75, 0.5, 0.8466, 0.5, 0.8466, 0.5, 0.75, 0.5, 0.6875, 0.5, 0.625, 0.5, 0.625, 0.5, 0.6875, 0.5, 0.875, 0.5, 0.8125, 0.5, 0.8125, 0.5, 0.875, 0.5, 0.6564, 0.5, 0.75, 0.5, 0.75, 0.5, 0.6564, 0.5, 0.625, 0.5, 0.5625, 0.5, 0.5625, 0.5, 0.625, 0.5, 0.8125, 0.5, 0.75, 0.5, 0.75, 0.5, 0.8125, 0.5, 0.8466, 0.5, 0.9375, 0.5, 0.9375, 0.5, 0.8466, 0.5, 0.5625, 0.5, 0.6564, 0.5, 0.6564, 0.5, 0.5625, 0.5, 0.75, 0.5, 0.6875, 0.5, 0.6875, 0.5, 0.75, 0.5, 0.75, 0.5, 0.6875, 0.5, 0.6875, 0.5, 0.75, 0.5, 0.5625, 0.5, 0.6564, 0.5, 0.6564, 0.5, 0.5625, 0.5, 0.8466, 0.5, 0.9375, 0.5, 0.9375, 0.5, 0.8466, 0.5, 0.8125, 0.5, 0.75, 0.5, 0.75, 0.5, 0.8125, 0.5, 0.625, 0.5, 0.5625, 0.5, 0.5625, 0.5, 0.625, 0.5, 0.6564, 0.5, 0.75, 0.5, 0.75, 0.5, 0.6564, 0.5, 0.875, 0.5, 0.8125, 0.5, 0.8125, 0.5, 0.875, 0.5, 0.6875, 0.5, 0.625, 0.5, 0.625, 0.5, 0.6875, 0.5, 0.75, 0.5, 0.8466, 0.5, 0.8466, 0.5, 0.75, 0.5, 0.9375, 0.5, 0.875, 0.5, 0.875, 0.5, 0.9375, 0.5, 0.875, 0.5, 0.8125, 0.5, 0.8125, 0.5, 0.875, 0.5, 0.6564, 0.5, 0.75, 0.5, 0.75, 0.5, 0.6564, 0.5, 0.625, 0.5, 0.5625, 0.5, 0.5625, 0.5, 0.625, 0.5, 0.8125, 0.5, 0.75, 0.5, 0.75, 0.5, 0.8125, 0.5, 0.8466, 0.5, 0.9375, 0.5, 0.9375, 0.5, 0.8466, 0.5, 0.5625, 0.5, 0.6564, 0.5, 0.6564, 0.5, 0.5625, 0.5, 0.75, 0.5, 0.6875, 0.5, 0.6875, 0.5, 0.75, 0.5, 0.9375, 0.5, 0.875, 0.5, 0.875, 0.5, 0.9375, 0.5, 0.75, 0.5, 0.8466, 0.5, 0.8466, 0.5, 0.75, 0.5, 0.6875, 0.5, 0.625, 0.5, 0.625, 0.5, 0.6875, 0.5, 0.5, 0.7075, 0.5161, 0.7264, 0.5161, 0.7264, 0.5, 0.7075, 0.5156, 0.7837, 0.5, 0.8057, 0.5, 0.8057, 0.5156, 0.7837, 0.5333, 0.75, 0.5333, 0.8642, 0.5156, 0.7837, 0.516, 0.75, 0.5, 0.6238, 0.5333, 0.6238, 0.5161, 0.7264, 0.5, 0.7075, 0.5161, 0.7275, 0.516, 0.75, 0.516, 0.75, 0.5161, 0.7275, 0.516, 0.75, 0.5156, 0.7837, 0.5156, 0.7837, 0.516, 0.75, 0.5, 0.7075, 0.5161, 0.7264, 0.5161, 0.7264, 0.5, 0.7075, 0.5161, 0.7275, 0.516, 0.75, 0.516, 0.75, 0.5161, 0.7276, 0.516, 0.75, 0.5156, 0.7837, 0.5156, 0.7837, 0.516, 0.75, 0.5156, 0.7837, 0.5, 0.8057, 0.5, 0.8057, 0.5156, 0.7837, 0.516, 0.75, 0.5156, 0.7837, 0.5156, 0.7837, 0.516, 0.75, 0.5, 0.7075, 0.5161, 0.7264, 0.5161, 0.7264, 0.5, 0.7075, 0.5161, 0.7276, 0.516, 0.75, 0.516, 0.75, 0.5161, 0.7274, 0.5156, 0.7837, 0.5, 0.8057, 0.5, 0.8057, 0.5156, 0.7837, 0.5, 0.8057, 0.5, 0.7075, 0.5161, 0.7264, 0.5161, 0.7274, 0.516, 0.75, 0.5156, 0.7837, 0.9375, 0.5, 0.8466, 0.5, 0.8466, 0.5, 0.9375, 0.5, 0.9667, 0.5619, 0.9667, 0.6238, 0.9667, 0.6238, 0.8125, 0.5, 0.875, 0.5, 0.875, 0.5, 0.8125, 0.5, 0.8125, 0.5, 0.8125, 0.5, 0.8125, 0.5, 0.8125, 0.5, 0.8617, 0.5, 0.8617, 0.5, 0.8466, 0.5, 0.8466, 0.5, 0.875, 0.5, 0.9375, 0.5, 0.9375, 0.5, 0.875, 0.5, 0.9142, 0.5, 0.9667, 0.5, 0.9667, 0.5, 0.9142, 0.5, 0.9667, 0.6238, 0.9375, 0.6238, 0.9375, 0.6238, 0.9667, 0.6238, 0.8466, 0.5, 0.8466, 0.5, 0.8466, 0.5, 0.8466, 0.5, 0.9375, 0.6238, 0.875, 0.6238, 0.875, 0.6238, 0.9375, 0.6238, 0.8125, 0.5, 0.8125, 0.5, 0.8125, 0.5, 0.8125, 0.5, 0.875, 0.6238, 0.8125, 0.6238, 0.8125, 0.6238, 0.875, 0.6238, 0.8125, 0.6238, 0.8125, 0.5, 0.8125, 0.5, 0.8125, 0.6238, 0.9667, 0.6238, 0.9375, 0.6238, 0.9375, 0.6238, 0.9667, 0.6238, 0.9375, 0.6238, 0.875, 0.6238, 0.875, 0.6238, 0.9375, 0.6238, 0.9066, 0.5, 0.9667, 0.5, 0.9667, 0.6238, 0.9066, 0.5619, 0.875, 0.6238, 0.8125, 0.6238, 0.8125, 0.6238, 0.875, 0.6238, 0.9667, 0.5619, 0.9667, 0.6238, 0.9667, 0.6238, 0.9667, 0.5, 0.9375, 0.5, 0.8466, 0.5, 0.8466, 0.5, 0.9375, 0.5, 0.8125, 0.5, 0.875, 0.5, 0.875, 0.5, 0.8125, 0.5, 0.8466, 0.5, 0.8617, 0.5, 0.8617, 0.5, 0.875, 0.5, 0.9375, 0.5, 0.9375, 0.5, 0.875, 0.5, 0.8466, 0.5, 0.8466, 0.5, 0.8466, 0.5, 0.8466, 0.5, 0.875, 0.5619, 0.875, 0.5, 0.9375, 0.5, 0.9375, 0.5619, 0.9066, 0.5619, 0.9375, 0.5619, 0.9375, 0.5, 0.8466, 0.5, 0.875, 0.5619, 0.8125, 0.5619, 0.8125, 0.5, 0.875, 0.5, 0.9142, 0.5, 0.9667, 0.5, 0.9667, 0.5, 0.9142, 0.5, 0.9667, 0.5, 0.9667, 0.5619, 0.9667, 0.5, 0.9667, 0.5, 0.9667, 0.5619, 0.9667, 0.5619, 0.9667, 0.5, 0.875, 0.6238, 0.8125, 0.6238, 0.8125, 0.6238, 0.875, 0.6238, 0.9375, 0.6238, 0.875, 0.6238, 0.875, 0.6238, 0.9375, 0.6238, 0.9667, 0.6238, 0.9375, 0.6238, 0.9375, 0.6238, 0.9667, 0.6238, 0.9667, 0.5619, 0.9667, 0.5619, 0.9667, 0.6238, 0.9667, 0.6238, 0.8125, 0.5, 0.8125, 0.5, 0.8125, 0.5, 0.8125, 0.5, 0.8125, 0.6238, 0.8125, 0.5, 0.8125, 0.5, 0.8125, 0.6238, 0.8125, 0.5, 0.8125, 0.5, 0.8125, 0.5, 0.8125, 0.5, 0.875, 0.5, 0.9375, 0.5, 0.9375, 0.5, 0.875, 0.5, 0.9375, 0.5, 0.8466, 0.5, 0.8466, 0.5, 0.9375, 0.5, 0.8466, 0.5, 0.8466, 0.5, 0.8466, 0.5, 0.8466, 0.5, 0.8125, 0.5, 0.875, 0.5, 0.875, 0.5, 0.8125, 0.5, 0.8466, 0.5, 0.8466, 0.5, 0.8617, 0.5, 0.8466, 0.5, 0.5161, 0.7264, 0.5161, 0.7276, 0.5161, 0.7274, 0.5161, 0.7264, 0.5161, 0.7264, 0.5161, 0.7275, 0.5161, 0.7276, 0.5161, 0.7264, 0.5161, 0.7264, 0.5161, 0.7275, 0.5161, 0.7275, 0.5161, 0.7264, 0.5625, 0.6238, 0.5625, 0.6296, 0.5333, 0.6296, 0.5333, 0.6238, 1.0, 0.6238, 1.0, 0.6296, 0.9667, 0.6296, 0.9667, 0.6238, 0.9667, 0.6238, 0.9667, 0.6296, 0.9375, 0.6296, 0.9375, 0.6238, 0.9375, 0.6238, 0.9375, 0.6296, 0.875, 0.6296, 0.875, 0.6238, 0.875, 0.6238, 0.875, 0.6296, 0.8125, 0.6296, 0.8125, 0.6238, 0.8125, 0.6238, 0.8125, 0.6296, 0.75, 0.6296, 0.75, 0.6238, 0.75, 0.6238, 0.75, 0.6296, 0.6875, 0.6296, 0.6875, 0.6238, 0.6875, 0.6238, 0.6875, 0.6296, 0.625, 0.6296, 0.625, 0.6238, 0.625, 0.6238, 0.625, 0.6296, 0.5625, 0.6296, 0.5625, 0.6238, 0.5333, 0.6238, 0.5333, 0.6296, 0.5161, 0.7275, 0.5161, 0.7264, 0.8466, 0.5, 0.9066, 0.5, 0.9066, 0.5619, 0.8466, 0.5, 0.9667, 0.6238, 0.9375, 0.6238, 0.9375, 0.5619, 0.9066, 0.5619, 0.875, 0.6238, 0.875, 0.5619, 0.9375, 0.5619, 0.9375, 0.6238, 0.875, 0.6238, 0.8125, 0.6238, 0.8125, 0.5619, 0.875, 0.5619, 0.8125, 0.5, 0.8125, 0.5, 0.8125, 0.5, 0.8125, 0.5, 0.8617, 0.5, 0.9142, 0.5, 0.9142, 0.5, 0.8617, 0.5, 0.8617, 0.5, 0.9142, 0.5, 0.9142, 0.5, 0.8617, 0.5, 0.8125, 0.5, 0.8125, 0.5, 0.8125, 0.5, 0.8125, 0.5, 0.8125, 0.5, 0.7812, 0.5, 0.75, 0.5, 0.75, 0.5, 0.8125, 0.5])
me_cylinder.update()

# ---- objects
ob_front = bpy.data.objects.new('Front', None)
ob_side = bpy.data.objects.new('Side', None)
ob_cylinder = bpy.data.objects.new('Cylinder', me_cylinder)

# ---- transforms, parenting, visibility, modifiers, constraints
ob_front.location = (0.4157, 1.151, 0.7934)
ob_front.rotation_euler = (1.571, -0.0, -0.0)
ob_front.scale = (0.443, 0.443, 0.443)
ob_front.empty_display_type = 'IMAGE'
ob_front.empty_display_size = 5.0
ob_side.location = (-2.934, -0.538, 0.7879)
ob_side.rotation_euler = (1.571, -0.0, 1.571)
ob_side.scale = (0.443, 0.443, 0.443)
ob_side.empty_display_type = 'IMAGE'
ob_side.empty_display_size = 5.0
ob_cylinder.location = (1.424e-05, 0.02453, 1.065)
ob_cylinder.scale = (0.1093, 0.1093, 0.1093)
_m = ob_cylinder.modifiers.new('Mirror', 'MIRROR')
_m.use_clip = True
_m = ob_cylinder.modifiers.new('Subdivision', 'SUBSURF')

# ---- collection membership
col_reference_images.objects.link(ob_front)
col_reference_images.objects.link(ob_side)
col_mesh.objects.link(ob_cylinder)

# ---- scene / render settings (as saved in the file)
scene.frame_start = 1; scene.frame_end = 250; scene.frame_set(1)
scene.render.engine = 'BLENDER_EEVEE_NEXT'
scene.render.bake_bias = 0.0
scene.render.bake_samples = 0
scene.cycles.sampling_pattern = 'TABULATED_SOBOL'
scene.eevee.use_volume_custom_range = False
bpy.context.view_layer.update()

# ---- added for rendering (the .blend has no active camera and no usable light): camera, sun
cam_auto = bpy.data.cameras.new('AutoCamera')
cam_auto.lens = 50.0
cam_auto.sensor_width = 36.0
cam_auto.clip_end = 1000.0
ob_auto_camera = bpy.data.objects.new('AutoCamera', cam_auto)
scene.collection.objects.link(ob_auto_camera)
ob_auto_camera.location = (1.06329, -1.24368, 1.54432)
ob_auto_camera.rotation_euler = (1.09748, -7.21219e-08, 0.694738)
scene.camera = ob_auto_camera
light_auto_sun = bpy.data.lights.new('AutoSun', 'SUN')
light_auto_sun.energy = 3.0
light_auto_sun.angle = 0.0523599
ob_auto_sun = bpy.data.objects.new('AutoSun', light_auto_sun)
scene.collection.objects.link(ob_auto_sun)
ob_auto_sun.rotation_euler = (0.872665, 0.174533, 0.523599)
bpy.context.view_layer.update()
